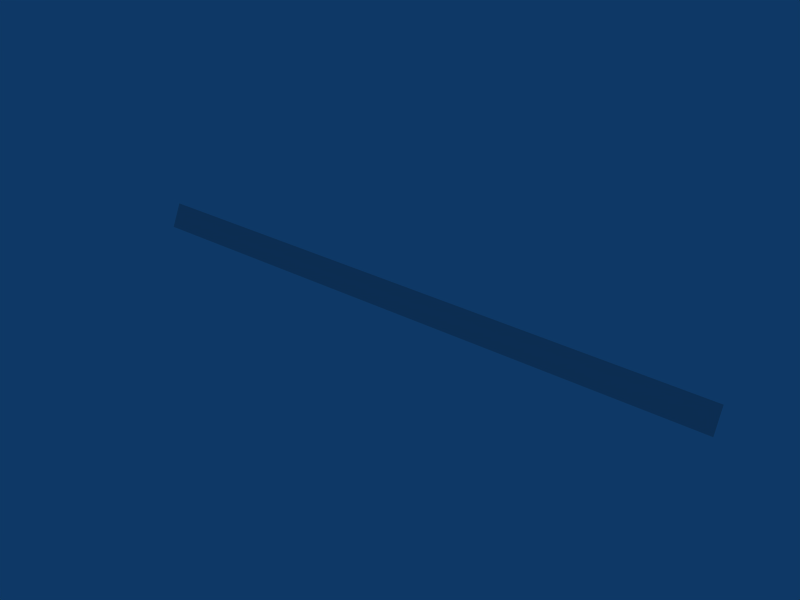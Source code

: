 # Source: BarHandle.blend  (saved by Blender 2.49.0; exported with 4.5.12 LTS)
import bpy
from mathutils import Matrix  # noqa: F401  (used for matrix-valued properties, if any)

bpy.ops.wm.read_factory_settings(use_empty=True)
scene = bpy.context.scene
scene.name = 'Scene'

# ---- collections
col_collection_1 = bpy.data.collections.new('Collection 1'); scene.collection.children.link(col_collection_1)

# ---- materials (node trees are filled in below, after node groups)
mat_material = bpy.data.materials.new('Material')
mat_material.alpha_threshold = 0.0
mat_material.roughness = 0.5
mat_material.line_color = (0.0, 0.0, 0.0, 1.0)

# ---- material node trees

# ---- world
world_world = bpy.data.worlds.new('World'); scene.world = world_world
world_world.color = (0.05656, 0.2208, 0.4)
world_world.use_sun_shadow = False
world_world.sun_shadow_jitter_overblur = 0.0
world_world.cycles.sampling_method = 'MANUAL'
world_world.cycles.sample_map_resolution = 256

# ---- meshes
me_cube = bpy.data.meshes.new('Cube')
me_cube.from_pydata([(3.005, 0.02649, 0.232), (-2.991, 0.0265, 0.232), (1.192e-07, 0.0265, 0.232), (3.005, -0.07529, 0.00361), (-2.991, -0.07529, 0.00361), (2.755, 0.0265, 0.232), (-2.741, 0.0265, 0.232), (2.98e-08, -0.07529, 0.00361), (-2.741, -0.07529, 0.00361), (2.755, -0.07529, 0.00361)], [], [(6, 1, 4, 8), (2, 6, 8, 7), (5, 2, 7, 9), (0, 5, 9, 3)])
_uv = me_cube.uv_layers.new(name='UVTex')
_uv.uv.foreach_set('vector', [0.006293, 0.4399, 0.2105, 0.4399, 0.2105, 0.6392, 0.006293, 0.6392, 0.005056, 0.8851, 0.3065, 0.8851, 0.3065, 1.0, 0.005056, 1.0, 0.005056, 0.8851, 0.3065, 0.8851, 0.3065, 1.0, 0.005056, 1.0, 0.006293, 0.4399, 0.2105, 0.4399, 0.2105, 0.6392, 0.006293, 0.6392])
me_cube.materials.append(mat_material)
me_cube.use_remesh_preserve_volume = False
me_cube.use_remesh_preserve_attributes = False
me_cube.use_mirror_vertex_groups = False
me_cube.update()

# ---- objects
ob_barhandle = bpy.data.objects.new('BarHandle', me_cube)

# ---- transforms, parenting, visibility, modifiers, constraints
ob_barhandle.location = (0.0, 0.0, 0.0)
ob_barhandle.lock_rotations_4d = False
ob_barhandle.empty_display_type = 'ARROWS'
ob_barhandle.color = (0.0, 0.0, 0.0, 1.0)
ob_barhandle.lineart.crease_threshold = 0.0

# ---- collection membership
col_collection_1.objects.link(ob_barhandle)

# ---- scene / render settings (as saved in the file)
scene.frame_start = 1; scene.frame_end = 250; scene.frame_set(1)
scene.render.engine = 'BLENDER_EEVEE_NEXT'
scene.render.image_settings.file_format = 'JPEG'
scene.render.image_settings.color_mode = 'RGB'
scene.render.image_settings.compression = 90
scene.render.resolution_x = 800
scene.render.resolution_y = 600
scene.render.pixel_aspect_x = 100.0
scene.render.pixel_aspect_y = 100.0
scene.render.fps = 25
scene.render.dither_intensity = 0.0
scene.render.use_compositing = False
scene.render.use_sequencer = False
scene.render.bake_margin = 2
scene.render.bake_bias = 0.0
scene.render.use_stamp_time = False
scene.render.use_stamp_date = False
scene.render.use_stamp_frame = False
scene.render.use_stamp_camera = False
scene.render.use_stamp_scene = False
scene.render.use_stamp_filename = False
scene.render.use_stamp_render_time = False
scene.render.stamp_font_size = 0
scene.cycles.use_denoising = False
scene.cycles.samples = 10
scene.cycles.sampling_pattern = 'TABULATED_SOBOL'
scene.cycles.light_sampling_threshold = 0.0
scene.cycles.use_adaptive_sampling = False
scene.cycles.use_light_tree = False
scene.cycles.blur_glossy = 0.0
scene.cycles.volume_bounces = 1
scene.cycles.pixel_filter_type = 'GAUSSIAN'
scene.cycles.sample_clamp_indirect = 0.0
scene.view_settings.view_transform = 'Raw'
bpy.context.view_layer.update()

# ---- added for rendering (the .blend has no active camera): camera
cam_auto = bpy.data.cameras.new('AutoCamera')
cam_auto.lens = 50.0
cam_auto.sensor_width = 36.0
cam_auto.clip_end = 1000.0
ob_auto_camera = bpy.data.objects.new('AutoCamera', cam_auto)
scene.collection.objects.link(ob_auto_camera)
ob_auto_camera.location = (5.55898, -6.68692, 4.55946)
ob_auto_camera.rotation_euler = (1.09748, -7.21219e-08, 0.694738)
scene.camera = ob_auto_camera
bpy.context.view_layer.update()
